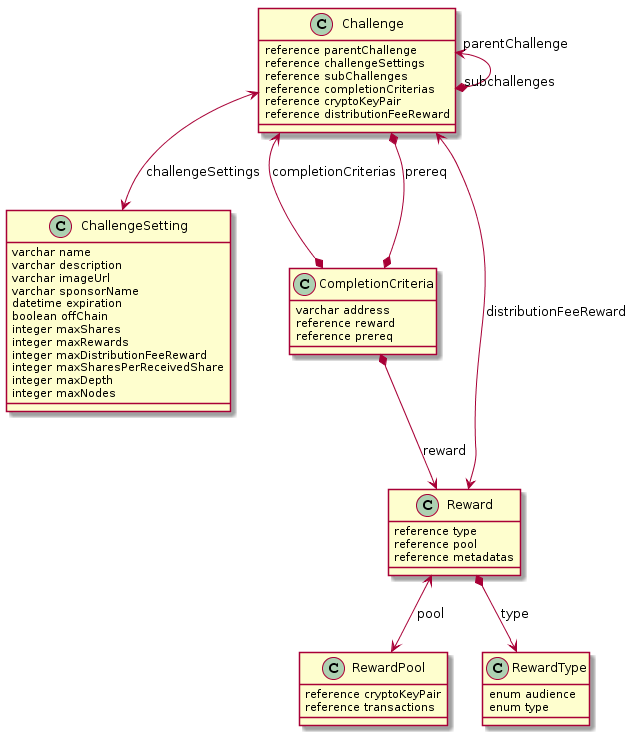

The diagram above was rendered by PlantUML. Its source (embedded in the PNG):
@startuml
class Challenge {
    reference parentChallenge
    reference challengeSettings
    reference subChallenges
    reference completionCriterias
    reference cryptoKeyPair
    reference distributionFeeReward
}

class ChallengeSetting {
    varchar name
    varchar description
    varchar imageUrl
    varchar sponsorName
    datetime expiration
    boolean offChain
    integer maxShares
    integer maxRewards
    integer maxDistributionFeeReward
    integer maxSharesPerReceivedShare
    integer maxDepth
    integer maxNodes
}

class CompletionCriteria {
    varchar address
    reference reward
    reference prereq
}

class Reward {
    reference type
    reference pool
    reference metadatas
}

class RewardPool {
    reference cryptoKeyPair
    reference transactions
}

class RewardType {
    enum audience
    enum type
}

Challenge "parentChallenge" <--* "subchallenges" Challenge
Challenge <--> ChallengeSetting : "challengeSettings"
Challenge <--* CompletionCriteria : "completionCriterias"
Challenge <--> Reward : "distributionFeeReward"

CompletionCriteria *--> Reward : "reward"
CompletionCriteria *--* Challenge : "prereq"


Reward *--> RewardType : "type"
Reward <--> RewardPool : "pool"
@enduml